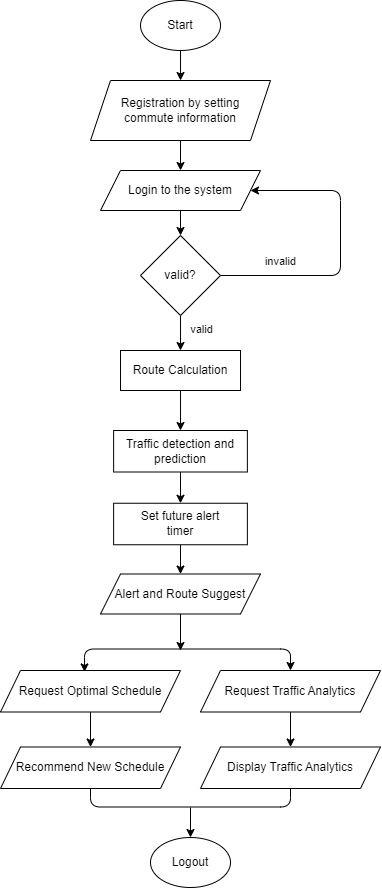

The diagram above was exported from draw.io. Its source (the exported page's mxGraphModel, read from the mxfile embedded in the PNG):
<mxGraphModel dx="2080" dy="2268" grid="1" gridSize="10" guides="1" tooltips="1" connect="1" arrows="1" fold="1" page="1" pageScale="1" pageWidth="850" pageHeight="1100" math="0" shadow="0">
  <root>
    <mxCell id="0" />
    <mxCell id="1" parent="0" />
    <mxCell id="23" style="edgeStyle=none;html=1;entryX=1;entryY=0.5;entryDx=0;entryDy=0;" parent="1" target="29" edge="1">
      <mxGeometry relative="1" as="geometry">
        <Array as="points">
          <mxPoint x="620" y="290" />
        </Array>
        <mxPoint x="430.70731707317054" y="265.73170731707296" as="sourcePoint" />
      </mxGeometry>
    </mxCell>
    <mxCell id="65" style="edgeStyle=none;html=1;" parent="1" source="59" target="63" edge="1">
      <mxGeometry relative="1" as="geometry" />
    </mxCell>
    <mxCell id="59" value="Registration by setting&lt;br&gt;commute information" style="shape=parallelogram;perimeter=parallelogramPerimeter;whiteSpace=wrap;html=1;fixedSize=1;" parent="1" vertex="1">
      <mxGeometry x="710.01" y="70" width="180" height="60" as="geometry" />
    </mxCell>
    <mxCell id="64" style="edgeStyle=none;html=1;" parent="1" source="60" target="59" edge="1">
      <mxGeometry relative="1" as="geometry" />
    </mxCell>
    <mxCell id="60" value="Start" style="ellipse;whiteSpace=wrap;html=1;" parent="1" vertex="1">
      <mxGeometry x="760.01" y="-10" width="80" height="50" as="geometry" />
    </mxCell>
    <mxCell id="67" style="edgeStyle=none;html=1;entryX=1;entryY=0.5;entryDx=0;entryDy=0;" parent="1" source="61" target="63" edge="1">
      <mxGeometry relative="1" as="geometry">
        <Array as="points">
          <mxPoint x="960" y="265" />
          <mxPoint x="960" y="180" />
        </Array>
      </mxGeometry>
    </mxCell>
    <mxCell id="68" value="invalid" style="edgeLabel;html=1;align=center;verticalAlign=middle;resizable=0;points=[];" parent="67" vertex="1" connectable="0">
      <mxGeometry x="-0.4149" relative="1" as="geometry">
        <mxPoint x="-29" y="-15" as="offset" />
      </mxGeometry>
    </mxCell>
    <mxCell id="70" style="edgeStyle=none;html=1;entryX=0.5;entryY=0;entryDx=0;entryDy=0;" parent="1" source="61" target="62" edge="1">
      <mxGeometry relative="1" as="geometry">
        <mxPoint x="800" y="360.0000000000002" as="targetPoint" />
      </mxGeometry>
    </mxCell>
    <mxCell id="71" value="valid" style="edgeLabel;html=1;align=center;verticalAlign=middle;resizable=0;points=[];" parent="70" vertex="1" connectable="0">
      <mxGeometry x="-0.2844" relative="1" as="geometry">
        <mxPoint x="20" as="offset" />
      </mxGeometry>
    </mxCell>
    <mxCell id="61" value="valid?" style="rhombus;whiteSpace=wrap;html=1;" parent="1" vertex="1">
      <mxGeometry x="760" y="225" width="80" height="80" as="geometry" />
    </mxCell>
    <mxCell id="73" style="edgeStyle=none;html=1;entryX=0.5;entryY=0;entryDx=0;entryDy=0;" parent="1" source="62" target="75" edge="1">
      <mxGeometry relative="1" as="geometry">
        <mxPoint x="800" y="428.5" as="targetPoint" />
      </mxGeometry>
    </mxCell>
    <mxCell id="62" value="Route Calculation" style="rounded=0;whiteSpace=wrap;html=1;" parent="1" vertex="1">
      <mxGeometry x="740.01" y="340" width="120" height="40" as="geometry" />
    </mxCell>
    <mxCell id="66" style="edgeStyle=none;html=1;" parent="1" source="63" target="61" edge="1">
      <mxGeometry relative="1" as="geometry" />
    </mxCell>
    <mxCell id="63" value="Login to the system" style="shape=parallelogram;perimeter=parallelogramPerimeter;whiteSpace=wrap;html=1;fixedSize=1;" parent="1" vertex="1">
      <mxGeometry x="720" y="160" width="160" height="40" as="geometry" />
    </mxCell>
    <mxCell id="78" style="edgeStyle=none;html=1;entryX=0.5;entryY=0;entryDx=0;entryDy=0;" parent="1" source="75" target="80" edge="1">
      <mxGeometry relative="1" as="geometry">
        <mxPoint x="800.0012861736334" y="498.5" as="targetPoint" />
      </mxGeometry>
    </mxCell>
    <mxCell id="75" value="Traffic detection and &lt;br&gt;prediction" style="rounded=0;whiteSpace=wrap;html=1;" parent="1" vertex="1">
      <mxGeometry x="733.13" y="420" width="133.75" height="41.5" as="geometry" />
    </mxCell>
    <mxCell id="88" style="edgeStyle=none;html=1;" parent="1" source="79" edge="1">
      <mxGeometry relative="1" as="geometry">
        <mxPoint x="800" y="640" as="targetPoint" />
      </mxGeometry>
    </mxCell>
    <mxCell id="79" value="Alert and Route Suggest" style="shape=parallelogram;perimeter=parallelogramPerimeter;whiteSpace=wrap;html=1;fixedSize=1;" parent="1" vertex="1">
      <mxGeometry x="720" y="563.5" width="160" height="40" as="geometry" />
    </mxCell>
    <mxCell id="81" style="edgeStyle=none;html=1;entryX=0.5;entryY=0;entryDx=0;entryDy=0;" parent="1" source="80" target="79" edge="1">
      <mxGeometry relative="1" as="geometry" />
    </mxCell>
    <mxCell id="80" value="Set future alert&lt;br style=&quot;border-color: var(--border-color);&quot;&gt;timer" style="rounded=0;whiteSpace=wrap;html=1;" parent="1" vertex="1">
      <mxGeometry x="733.12" y="492.75" width="133.75" height="41.5" as="geometry" />
    </mxCell>
    <mxCell id="91" style="edgeStyle=none;html=1;" parent="1" source="84" target="89" edge="1">
      <mxGeometry relative="1" as="geometry" />
    </mxCell>
    <mxCell id="84" value="Request Optimal Schedule" style="shape=parallelogram;perimeter=parallelogramPerimeter;whiteSpace=wrap;html=1;fixedSize=1;" parent="1" vertex="1">
      <mxGeometry x="620" y="660" width="180" height="41.5" as="geometry" />
    </mxCell>
    <mxCell id="92" style="edgeStyle=none;html=1;entryX=0.5;entryY=0;entryDx=0;entryDy=0;" parent="1" source="85" target="90" edge="1">
      <mxGeometry relative="1" as="geometry" />
    </mxCell>
    <mxCell id="85" value="Request Traffic Analytics" style="shape=parallelogram;perimeter=parallelogramPerimeter;whiteSpace=wrap;html=1;fixedSize=1;" parent="1" vertex="1">
      <mxGeometry x="820" y="660" width="180" height="41.5" as="geometry" />
    </mxCell>
    <mxCell id="86" value="" style="endArrow=classic;startArrow=classic;html=1;entryX=0.5;entryY=0;entryDx=0;entryDy=0;exitX=0.467;exitY=0.034;exitDx=0;exitDy=0;exitPerimeter=0;" parent="1" source="84" target="85" edge="1">
      <mxGeometry width="50" height="50" relative="1" as="geometry">
        <mxPoint x="720" y="578.5" as="sourcePoint" />
        <mxPoint x="770" y="528.5" as="targetPoint" />
        <Array as="points">
          <mxPoint x="704" y="638.5" />
          <mxPoint x="910" y="638.5" />
        </Array>
      </mxGeometry>
    </mxCell>
    <mxCell id="89" value="Recommend New Schedule" style="shape=parallelogram;perimeter=parallelogramPerimeter;whiteSpace=wrap;html=1;fixedSize=1;" parent="1" vertex="1">
      <mxGeometry x="620" y="736.5" width="180" height="41.5" as="geometry" />
    </mxCell>
    <mxCell id="90" value="Display Traffic Analytics" style="shape=parallelogram;perimeter=parallelogramPerimeter;whiteSpace=wrap;html=1;fixedSize=1;" parent="1" vertex="1">
      <mxGeometry x="820" y="736.5" width="180" height="41.5" as="geometry" />
    </mxCell>
    <mxCell id="94" value="" style="endArrow=none;html=1;entryX=0.5;entryY=1;entryDx=0;entryDy=0;exitX=0.5;exitY=1;exitDx=0;exitDy=0;" parent="1" source="89" target="90" edge="1">
      <mxGeometry width="50" height="50" relative="1" as="geometry">
        <mxPoint x="720" y="696.5" as="sourcePoint" />
        <mxPoint x="770" y="646.5" as="targetPoint" />
        <Array as="points">
          <mxPoint x="710" y="796.5" />
          <mxPoint x="910" y="796.5" />
        </Array>
      </mxGeometry>
    </mxCell>
    <mxCell id="95" value="Logout" style="ellipse;whiteSpace=wrap;html=1;" parent="1" vertex="1">
      <mxGeometry x="770" y="827" width="80" height="50" as="geometry" />
    </mxCell>
    <mxCell id="96" value="" style="endArrow=classic;html=1;entryX=0.5;entryY=0;entryDx=0;entryDy=0;" parent="1" target="95" edge="1">
      <mxGeometry width="50" height="50" relative="1" as="geometry">
        <mxPoint x="810" y="797" as="sourcePoint" />
        <mxPoint x="770" y="807" as="targetPoint" />
      </mxGeometry>
    </mxCell>
  </root>
</mxGraphModel>